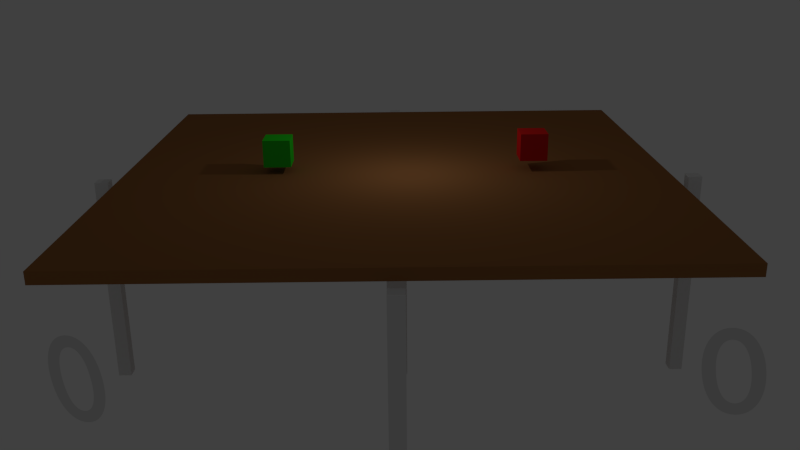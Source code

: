 # Source: platforma3.blend  (saved by Blender 2.74.0; exported with 4.5.12 LTS)
import bpy
from mathutils import Matrix  # noqa: F401  (used for matrix-valued properties, if any)

bpy.ops.wm.read_factory_settings(use_empty=True)
scene = bpy.context.scene
scene.name = 'Scene'

# ---- collections
col_collection_1 = bpy.data.collections.new('Collection 1'); scene.collection.children.link(col_collection_1)

# ---- materials (node trees are filled in below, after node groups)
mat_material = bpy.data.materials.new('Material')
mat_material.alpha_threshold = 0.0
mat_material.use_transparent_shadow = False
mat_material.roughness = 0.5
mat_material.line_color = (0.0, 0.0, 0.0, 1.0)
mat_material_004 = bpy.data.materials.new('Material.004')
mat_material_004.alpha_threshold = 0.0
mat_material_004.use_transparent_shadow = False
mat_material_004.diffuse_color = (0.8412, 0.4914, 0.1146, 1.0)
mat_material_004.roughness = 0.5
mat_material_002 = bpy.data.materials.new('Material.002')
mat_material_002.alpha_threshold = 0.0
mat_material_002.use_transparent_shadow = False
mat_material_002.diffuse_color = (0.02654, 0.8, 0.01831, 1.0)
mat_material_002.roughness = 0.5
mat_material_001 = bpy.data.materials.new('Material.001')
mat_material_001.alpha_threshold = 0.0
mat_material_001.use_transparent_shadow = False
mat_material_001.diffuse_color = (0.8, 0.01578, 0.01355, 1.0)
mat_material_001.roughness = 0.5
mat_material_003 = bpy.data.materials.new('Material.003')
mat_material_003.alpha_threshold = 0.0
mat_material_003.use_transparent_shadow = False
mat_material_003.diffuse_color = (0.3343, 0.1432, 0.04846, 1.0)
mat_material_003.roughness = 0.5

# ---- material node trees

# ---- world
world_world = bpy.data.worlds.new('World'); scene.world = world_world
world_world.color = (0.05088, 0.05088, 0.05088)
world_world.use_sun_shadow = False
world_world.sun_shadow_jitter_overblur = 0.0
world_world.cycles.sampling_method = 'MANUAL'
world_world.cycles.sample_map_resolution = 256

# ---- cameras
cam_camera = bpy.data.cameras.new('Camera')
cam_camera.clip_end = 100.0
cam_camera.lens = 35.0
cam_camera.sensor_width = 32.0
cam_camera.sensor_height = 18.0
cam_camera.ortho_scale = 7.314
cam_camera.dof.focus_distance = 0.0
cam_camera.dof.aperture_fstop = 128.0

# ---- lights
light_lamp = bpy.data.lights.new('Lamp', 'POINT')
light_lamp.transmission_factor = 0.0
light_lamp.cutoff_distance = 30.0
light_lamp.energy = 100.0
light_lamp.shadow_buffer_clip_start = 1.001
light_lamp.shadow_soft_size = 0.1
light_lamp.shadow_maximum_resolution = 0.006
light_lamp.use_absolute_resolution = True
light_lamp.cycles.use_multiple_importance_sampling = False

# ---- meshes
me_cube_009 = bpy.data.meshes.new('Cube.009')
me_cube_009.from_pydata([(1.0, 1.0, -1.0), (1.0, -1.0, -1.0), (-1.0, -1.0, -1.0), (-1.0, 1.0, -1.0), (1.0, 1.0, 1.0), (1.0, -1.0, 1.0), (-1.0, -1.0, 1.0), (-1.0, 1.0, 1.0)], [], [(0, 1, 2, 3), (4, 7, 6, 5), (0, 4, 5, 1), (1, 5, 6, 2), (2, 6, 7, 3), (4, 0, 3, 7)])
me_cube_009.materials.append(mat_material)
me_cube_009.use_remesh_preserve_volume = False
me_cube_009.use_remesh_preserve_attributes = False
me_cube_009.use_mirror_vertex_groups = False
me_cube_009.update()
me_cube_007 = bpy.data.meshes.new('Cube.007')
me_cube_007.from_pydata([(1.0, 1.0, -1.0), (1.0, -1.0, -1.0), (-1.0, -1.0, -1.0), (-1.0, 1.0, -1.0), (1.0, 1.0, 1.0), (1.0, -1.0, 1.0), (-1.0, -1.0, 1.0), (-1.0, 1.0, 1.0)], [], [(0, 1, 2, 3), (4, 7, 6, 5), (0, 4, 5, 1), (1, 5, 6, 2), (2, 6, 7, 3), (4, 0, 3, 7)])
me_cube_007.materials.append(mat_material)
me_cube_007.use_remesh_preserve_volume = False
me_cube_007.use_remesh_preserve_attributes = False
me_cube_007.use_mirror_vertex_groups = False
me_cube_007.update()
me_cube_006 = bpy.data.meshes.new('Cube.006')
me_cube_006.from_pydata([(1.0, 1.0, -1.0), (1.0, -1.0, -1.0), (-1.0, -1.0, -1.0), (-1.0, 1.0, -1.0), (1.0, 1.0, 1.0), (1.0, -1.0, 1.0), (-1.0, -1.0, 1.0), (-1.0, 1.0, 1.0)], [], [(0, 1, 2, 3), (4, 7, 6, 5), (0, 4, 5, 1), (1, 5, 6, 2), (2, 6, 7, 3), (4, 0, 3, 7)])
me_cube_006.materials.append(mat_material)
me_cube_006.use_remesh_preserve_volume = False
me_cube_006.use_remesh_preserve_attributes = False
me_cube_006.use_mirror_vertex_groups = False
me_cube_006.update()
me_cube_004 = bpy.data.meshes.new('Cube.004')
me_cube_004.from_pydata([(1.0, 1.0, -1.0), (1.0, -1.0, -1.0), (-1.0, -1.0, -1.0), (-1.0, 1.0, -1.0), (1.0, 1.0, 1.0), (1.0, -1.0, 1.0), (-1.0, -1.0, 1.0), (-1.0, 1.0, 1.0)], [], [(0, 1, 2, 3), (4, 7, 6, 5), (0, 4, 5, 1), (1, 5, 6, 2), (2, 6, 7, 3), (4, 0, 3, 7)])
me_cube_004.materials.append(mat_material)
me_cube_004.use_remesh_preserve_volume = False
me_cube_004.use_remesh_preserve_attributes = False
me_cube_004.use_mirror_vertex_groups = False
me_cube_004.update()
me_plane = bpy.data.meshes.new('Plane')
me_plane.from_pydata([(-1.0, -1.0, 0.0), (1.0, -1.0, 0.0), (-1.0, 1.0, 0.0), (1.0, 1.0, 0.0)], [], [(0, 1, 3, 2)])
me_plane.materials.append(mat_material_004)
me_plane.use_remesh_preserve_volume = False
me_plane.use_remesh_preserve_attributes = False
me_plane.use_mirror_vertex_groups = False
me_plane.update()
me_cube_003 = bpy.data.meshes.new('Cube.003')
me_cube_003.from_pydata([(-1.0, -1.0, -1.0), (-1.0, -1.0, 1.0), (-1.0, 1.0, -1.0), (-1.0, 1.0, 1.0), (1.0, -1.0, -1.0), (1.0, -1.0, 1.0), (1.0, 1.0, -1.0), (1.0, 1.0, 1.0)], [], [(1, 3, 2, 0), (3, 7, 6, 2), (7, 5, 4, 6), (5, 1, 0, 4), (0, 2, 6, 4), (5, 7, 3, 1)])
me_cube_003.materials.append(mat_material_002)
me_cube_003.use_remesh_preserve_volume = False
me_cube_003.use_remesh_preserve_attributes = False
me_cube_003.use_mirror_vertex_groups = False
me_cube_003.update()
me_cube_002 = bpy.data.meshes.new('Cube.002')
me_cube_002.from_pydata([(-1.0, -1.0, -1.0), (-1.0, -1.0, 1.0), (-1.0, 1.0, -1.0), (-1.0, 1.0, 1.0), (1.0, -1.0, -1.0), (1.0, -1.0, 1.0), (1.0, 1.0, -1.0), (1.0, 1.0, 1.0)], [], [(1, 3, 2, 0), (3, 7, 6, 2), (7, 5, 4, 6), (5, 1, 0, 4), (0, 2, 6, 4), (5, 7, 3, 1)])
me_cube_002.materials.append(mat_material_001)
me_cube_002.use_remesh_preserve_volume = False
me_cube_002.use_remesh_preserve_attributes = False
me_cube_002.use_mirror_vertex_groups = False
me_cube_002.update()
me_cube_001 = bpy.data.meshes.new('Cube.001')
me_cube_001.from_pydata([(-1.0, -1.0, -1.0), (-1.0, -1.0, 1.0), (-1.0, 1.0, -1.0), (-1.0, 1.0, 1.0), (1.0, -1.0, -1.0), (1.0, -1.0, 1.0), (1.0, 1.0, -1.0), (1.0, 1.0, 1.0)], [], [(1, 3, 2, 0), (3, 7, 6, 2), (7, 5, 4, 6), (5, 1, 0, 4), (0, 2, 6, 4), (5, 7, 3, 1)])
me_cube_001.materials.append(mat_material_003)
me_cube_001.use_remesh_preserve_volume = False
me_cube_001.use_remesh_preserve_attributes = False
me_cube_001.use_mirror_vertex_groups = False
me_cube_001.update()
me_cube = bpy.data.meshes.new('Cube')
me_cube.from_pydata([(1.0, 1.0, -1.0), (1.0, -1.0, -1.0), (-1.0, -1.0, -1.0), (-1.0, 1.0, -1.0), (1.0, 1.0, 1.0), (1.0, -1.0, 1.0), (-1.0, -1.0, 1.0), (-1.0, 1.0, 1.0)], [], [(0, 1, 2, 3), (4, 7, 6, 5), (0, 4, 5, 1), (1, 5, 6, 2), (2, 6, 7, 3), (4, 0, 3, 7)])
me_cube.materials.append(mat_material)
me_cube.use_remesh_preserve_volume = False
me_cube.use_remesh_preserve_attributes = False
me_cube.use_mirror_vertex_groups = False
me_cube.update()

# ---- curves / text
txt_text_001 = bpy.data.curves.new('Text.001', 'FONT')
txt_text_001.dimensions = '2D'
txt_text_001.body = '0'
txt_text_001.use_path_clamp = True
txt_text_001.bevel_resolution = 0
txt_text = bpy.data.curves.new('Text', 'FONT')
txt_text.dimensions = '2D'
txt_text.body = '0'
txt_text.use_path_clamp = True
txt_text.bevel_resolution = 0

# ---- objects
ob_text_001 = bpy.data.objects.new('Text.001', txt_text_001)
ob_text = bpy.data.objects.new('Text', txt_text)
ob_cube_003 = bpy.data.objects.new('Cube.003', me_cube_009)
ob_cube_005 = bpy.data.objects.new('Cube.005', me_cube_007)
ob_cube_004 = bpy.data.objects.new('Cube.004', me_cube_006)
ob_cube_002 = bpy.data.objects.new('Cube.002', me_cube_004)
ob_plane = bpy.data.objects.new('Plane', me_plane)
ob_green_cube = bpy.data.objects.new('green cube', me_cube_003)
ob_red_cube = bpy.data.objects.new('red cube', me_cube_002)
ob_cube_001 = bpy.data.objects.new('Cube.001', me_cube_001)
ob_cube = bpy.data.objects.new('Cube', me_cube)
ob_lamp = bpy.data.objects.new('Lamp', light_lamp)
ob_camera = bpy.data.objects.new('Camera', cam_camera)

# ---- transforms, parenting, visibility, modifiers, constraints
ob_text_001.location = (7.522, 14.79, 7.164)
ob_text_001.rotation_euler = (7.848, -0.1392, -3.418)
ob_text_001.scale = (3.0, 3.0, 3.0)
ob_text_001.lineart.crease_threshold = 0.0
ob_text.location = (-6.748, 14.79, 7.164)
ob_text.rotation_euler = (7.848, -0.1392, -3.418)
ob_text.scale = (3.0, 3.0, 3.0)
ob_text.lineart.crease_threshold = 0.0
ob_cube_003.location = (0.0, 10.69, 4.335)
ob_cube_003.scale = (0.25, 0.25, 4.061)
ob_cube_003.lock_rotations_4d = False
ob_cube_003.empty_display_type = 'ARROWS'
ob_cube_003.lineart.crease_threshold = 0.0
ob_cube_005.location = (11.04, 0.0, 4.335)
ob_cube_005.scale = (0.25, 0.25, 4.061)
ob_cube_005.lock_rotations_4d = False
ob_cube_005.empty_display_type = 'ARROWS'
ob_cube_005.lineart.crease_threshold = 0.0
ob_cube_004.location = (-11.28, 0.0, 4.335)
ob_cube_004.scale = (0.25, 0.25, 4.061)
ob_cube_004.lock_rotations_4d = False
ob_cube_004.empty_display_type = 'ARROWS'
ob_cube_004.lineart.crease_threshold = 0.0
ob_cube_002.location = (0.0, -12.19, 4.335)
ob_cube_002.scale = (0.25, 0.25, 4.061)
ob_cube_002.lock_rotations_4d = False
ob_cube_002.empty_display_type = 'ARROWS'
ob_cube_002.lineart.crease_threshold = 0.0
ob_plane.location = (-0.1883, 0.5786, 0.5957)
ob_plane.scale = (69.0, 50.52, 1.0)
ob_plane.hide_render = True
ob_plane.lineart.crease_threshold = 0.0
ob_green_cube.location = (4.326, 0.2778, 9.578)
ob_green_cube.scale = (0.5, 0.5, 0.5)
ob_green_cube.lineart.crease_threshold = 0.0
ob_red_cube.location = (-5.077, 0.2778, 9.719)
ob_red_cube.scale = (0.5, 0.5, 0.5)
ob_red_cube.lineart.crease_threshold = 0.0
ob_cube_001.location = (0.0, 0.0, 8.61)
ob_cube_001.scale = (10.0, 10.0, 0.2)
ob_cube_001.lineart.crease_threshold = 0.0
ob_cube.location = (0.0, 0.0, 4.335)
ob_cube.scale = (0.39, 0.4024, 4.061)
ob_cube.lock_rotations_4d = False
ob_cube.empty_display_type = 'ARROWS'
ob_cube.lineart.crease_threshold = 0.0
ob_lamp.location = (-0.5636, 1.005, 12.89)
ob_lamp.rotation_euler = (0.6503, 0.05522, 1.866)
ob_lamp.lock_rotations_4d = False
ob_lamp.empty_display_type = 'ARROWS'
ob_lamp.color = (0.0, 0.0, 0.0, 0.0)
ob_lamp.lineart.crease_threshold = 0.0
ob_camera.location = (-0.04751, 31.8, 17.65)
ob_camera.rotation_euler = (1.234, 0.00923, 3.135)
ob_camera.lock_rotations_4d = False
ob_camera.empty_display_type = 'ARROWS'
ob_camera.color = (0.0, 0.0, 0.0, 0.0)
ob_camera.display_type = 'WIRE'
ob_camera.lineart.crease_threshold = 0.0

# ---- collection membership
col_collection_1.objects.link(ob_text_001)
col_collection_1.objects.link(ob_text)
col_collection_1.objects.link(ob_cube_003)
col_collection_1.objects.link(ob_cube_005)
col_collection_1.objects.link(ob_cube_004)
col_collection_1.objects.link(ob_cube_002)
col_collection_1.objects.link(ob_plane)
col_collection_1.objects.link(ob_green_cube)
col_collection_1.objects.link(ob_red_cube)
col_collection_1.objects.link(ob_cube_001)
col_collection_1.objects.link(ob_cube)
col_collection_1.objects.link(ob_lamp)
col_collection_1.objects.link(ob_camera)

# ---- scene / render settings (as saved in the file)
scene.camera = ob_camera
scene.frame_start = 1; scene.frame_end = 250; scene.frame_set(1)
scene.render.engine = 'BLENDER_EEVEE_NEXT'
scene.render.resolution_percentage = 50
scene.render.dither_intensity = 0.0
scene.cycles.use_denoising = False
scene.cycles.samples = 10
scene.cycles.sampling_pattern = 'TABULATED_SOBOL'
scene.cycles.light_sampling_threshold = 0.0
scene.cycles.use_adaptive_sampling = False
scene.cycles.use_light_tree = False
scene.cycles.blur_glossy = 0.0
scene.cycles.pixel_filter_type = 'GAUSSIAN'
scene.cycles.sample_clamp_indirect = 0.0
scene.view_settings.view_transform = 'Standard'
bpy.context.view_layer.update()
